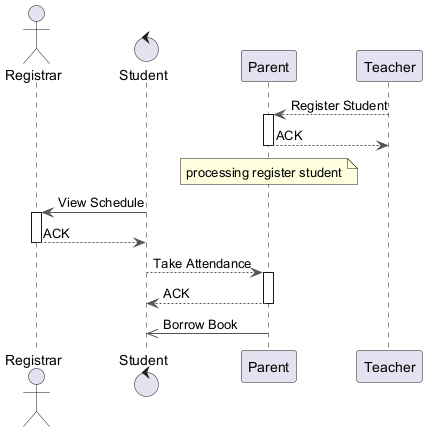

The diagram above was rendered by PlantUML. Its source (embedded in the PNG):
@startuml
skinparam backgroundColor #FFFFFF
skinparam classBackgroundColor #F1F8E9
skinparam classBorderColor #33691E
skinparam ArrowColor #555555
actor "Registrar" as R
control "Student" as S
participant "Parent" as P
participant "Teacher" as T
T --> P : Register Student
activate P
P --> T : ACK
deactivate P
note over P : processing register student
S -> R : View Schedule
activate R
R --> S : ACK
deactivate R
S --> P : Take Attendance
activate P
P --> S : ACK
deactivate P
P ->> S : Borrow Book
@enduml